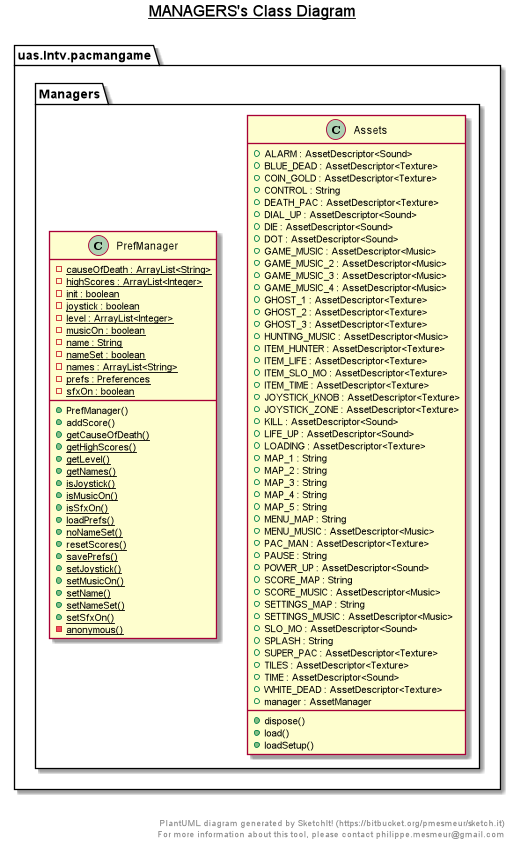

The diagram above was rendered by PlantUML. Its source (embedded in the PNG):
@startuml

title __MANAGERS's Class Diagram__\n

  namespace uas.lntv.pacmangame {
    namespace Managers {
      class uas.lntv.pacmangame.Managers.Assets {
          + ALARM : AssetDescriptor<Sound>
          + BLUE_DEAD : AssetDescriptor<Texture>
          + COIN_GOLD : AssetDescriptor<Texture>
          + CONTROL : String
          + DEATH_PAC : AssetDescriptor<Texture>
          + DIAL_UP : AssetDescriptor<Sound>
          + DIE : AssetDescriptor<Sound>
          + DOT : AssetDescriptor<Sound>
          + GAME_MUSIC : AssetDescriptor<Music>
          + GAME_MUSIC_2 : AssetDescriptor<Music>
          + GAME_MUSIC_3 : AssetDescriptor<Music>
          + GAME_MUSIC_4 : AssetDescriptor<Music>
          + GHOST_1 : AssetDescriptor<Texture>
          + GHOST_2 : AssetDescriptor<Texture>
          + GHOST_3 : AssetDescriptor<Texture>
          + HUNTING_MUSIC : AssetDescriptor<Music>
          + ITEM_HUNTER : AssetDescriptor<Texture>
          + ITEM_LIFE : AssetDescriptor<Texture>
          + ITEM_SLO_MO : AssetDescriptor<Texture>
          + ITEM_TIME : AssetDescriptor<Texture>
          + JOYSTICK_KNOB : AssetDescriptor<Texture>
          + JOYSTICK_ZONE : AssetDescriptor<Texture>
          + KILL : AssetDescriptor<Sound>
          + LIFE_UP : AssetDescriptor<Sound>
          + LOADING : AssetDescriptor<Texture>
          + MAP_1 : String
          + MAP_2 : String
          + MAP_3 : String
          + MAP_4 : String
          + MAP_5 : String
          + MENU_MAP : String
          + MENU_MUSIC : AssetDescriptor<Music>
          + PAC_MAN : AssetDescriptor<Texture>
          + PAUSE : String
          + POWER_UP : AssetDescriptor<Sound>
          + SCORE_MAP : String
          + SCORE_MUSIC : AssetDescriptor<Music>
          + SETTINGS_MAP : String
          + SETTINGS_MUSIC : AssetDescriptor<Music>
          + SLO_MO : AssetDescriptor<Sound>
          + SPLASH : String
          + SUPER_PAC : AssetDescriptor<Texture>
          + TILES : AssetDescriptor<Texture>
          + TIME : AssetDescriptor<Sound>
          + WHITE_DEAD : AssetDescriptor<Texture>
          + manager : AssetManager
          + dispose()
          + load()
          + loadSetup()
      }
    }
  }
  

  namespace uas.lntv.pacmangame {
    namespace Managers {
      class uas.lntv.pacmangame.Managers.PrefManager {
          {static} - causeOfDeath : ArrayList<String>
          {static} - highScores : ArrayList<Integer>
          {static} - init : boolean
          {static} - joystick : boolean
          {static} - level : ArrayList<Integer>
          {static} - musicOn : boolean
          {static} - name : String
          {static} - nameSet : boolean
          {static} - names : ArrayList<String>
          {static} - prefs : Preferences
          {static} - sfxOn : boolean
          + PrefManager()
          + addScore()
          {static} + getCauseOfDeath()
          {static} + getHighScores()
          {static} + getLevel()
          {static} + getNames()
          {static} + isJoystick()
          {static} + isMusicOn()
          {static} + isSfxOn()
          {static} + loadPrefs()
          {static} + noNameSet()
          {static} + resetScores()
          {static} + savePrefs()
          {static} + setJoystick()
          {static} + setMusicOn()
          {static} + setName()
          {static} + setNameSet()
          {static} + setSfxOn()
          {static} - anonymous()
      }
    }
  }
  



right footer


PlantUML diagram generated by SketchIt! (https://bitbucket.org/pmesmeur/sketch.it)
For more information about this tool, please contact philippe.mesmeur@gmail.com
endfooter

@enduml